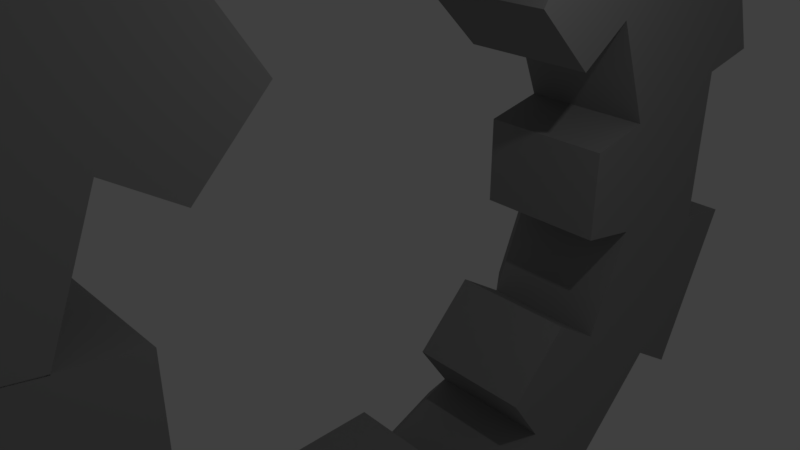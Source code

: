 # Source: brickRing13.blend  (saved by Blender 2.79.0; exported with 4.5.12 LTS)
import bpy
from mathutils import Matrix  # noqa: F401  (used for matrix-valued properties, if any)

bpy.ops.wm.read_factory_settings(use_empty=True)
scene = bpy.context.scene
scene.name = 'Scene'

# ---- collections
col_collection_1 = bpy.data.collections.new('Collection 1'); scene.collection.children.link(col_collection_1)

# ---- materials (node trees are filled in below, after node groups)
mat_material = bpy.data.materials.new('Material')
mat_material.alpha_threshold = 0.0
mat_material.use_transparent_shadow = False
mat_material.diffuse_color = (0.3185, 0.3185, 0.3185, 1.0)
mat_material.roughness = 0.5
mat_material.line_color = (0.0, 0.0, 0.0, 1.0)
mat_material_001 = bpy.data.materials.new('Material.001')
mat_material_001.alpha_threshold = 0.0
mat_material_001.use_transparent_shadow = False
mat_material_001.diffuse_color = (0.1319, 0.06885, 0.8, 1.0)
mat_material_001.roughness = 0.5
mat_material_002 = bpy.data.materials.new('Material.002')
mat_material_002.alpha_threshold = 0.0
mat_material_002.use_transparent_shadow = False
mat_material_002.roughness = 0.5

# ---- material node trees

# ---- world
world_world = bpy.data.worlds.new('World'); scene.world = world_world
world_world.color = (0.05088, 0.05088, 0.05088)
world_world.use_sun_shadow = False
world_world.sun_shadow_jitter_overblur = 0.0
world_world.cycles.sampling_method = 'MANUAL'

# ---- cameras
cam_camera = bpy.data.cameras.new('Camera')
cam_camera.clip_end = 100.0
cam_camera.lens = 35.0
cam_camera.sensor_width = 32.0
cam_camera.sensor_height = 18.0
cam_camera.ortho_scale = 7.314
cam_camera.dof.focus_distance = 0.0
cam_camera.dof.aperture_fstop = 128.0

# ---- lights
light_lamp = bpy.data.lights.new('Lamp', 'POINT')
light_lamp.transmission_factor = 0.0
light_lamp.cutoff_distance = 30.0
light_lamp.energy = 100.0
light_lamp.shadow_buffer_clip_start = 1.001
light_lamp.shadow_soft_size = 0.1
light_lamp.shadow_maximum_resolution = 0.006
light_lamp.use_absolute_resolution = True

# ---- meshes
me_cube = bpy.data.meshes.new('Cube')
me_cube.from_pydata([(0.7, 0.7, -1.2), (0.7, -0.7, -1.2), (-1.0, -1.0, -1.5), (-1.0, 1.0, -1.5), (1.3, 0.7, 1.2), (1.3, -0.7, 1.2), (-1.0, -1.0, 1.5), (-1.0, 1.0, 1.5), (1.3, 2.7, -0.2), (1.3, 1.3, -0.2), (-1.0, 1.0, -0.5), (-1.0, 3.0, -0.5), (0.7, 2.7, 2.2), (0.7, 1.3, 2.2), (-1.0, 1.0, 2.5), (-1.0, 3.0, 2.5), (1.3, 0.7, 0.3), (1.3, -0.7, 0.3), (1.3, 2.7, 0.7), (1.3, 1.3, 0.7), (0.7, 0.7, -0.3), (1.0, 1.0, 1.5), (0.7, -0.7, -0.3), (1.0, -1.0, 1.5), (1.0, 3.0, -0.5), (1.0, 1.0, -0.5), (0.7, 2.7, 1.3), (0.7, 1.3, 1.3), (1.0, 1.0, -1.5), (1.0, -1.0, -1.5), (1.0, 3.0, 1.0), (1.0, 3.0, 2.5), (1.0, 1.0, 1.0), (1.0, 1.0, 2.5), (1.0, 1.0, 0.0), (1.0, -1.0, 0.0)], [], [(28, 29, 2, 3), (21, 7, 6, 23), (16, 4, 5, 17), (29, 35, 23, 6, 2), (2, 6, 7, 3), (21, 34, 28, 3, 7), (24, 25, 10, 11), (31, 15, 14, 33), (26, 12, 13, 27), (25, 32, 33, 14, 10), (10, 14, 15, 11), (31, 30, 24, 11, 15), (8, 18, 19, 9), (0, 20, 22, 1), (4, 16, 34, 21), (17, 5, 23, 35), (5, 4, 21, 23), (8, 9, 25, 24), (18, 8, 24, 30), (9, 19, 32, 25), (19, 18, 30, 32), (16, 17, 35, 34), (0, 1, 29, 28), (12, 26, 30, 31), (27, 13, 33, 32), (13, 12, 31, 33), (20, 0, 28, 34), (1, 22, 35, 29), (26, 27, 32, 30), (22, 20, 34, 35)])
me_cube.polygons.foreach_set('material_index', [0, 0, 2, 0, 0, 0, 0, 0, 1, 0, 0, 0, 0, 1, 2, 2, 2, 0, 0, 0, 0, 2, 0, 0, 0, 0, 0, 0, 0, 0])
_uv = me_cube.uv_layers.new(name='UVMap')
_uv.uv.foreach_set('vector', [0.5005, 0.03696, 0.04279, 0.03696, 0.1191, 0.1497, 0.4807, 0.1497, 0.5005, 0.7235, 0.4807, 0.692, 0.1191, 0.692, 0.04279, 0.7235, 0.4329, 0.4437, 0.4329, 0.6583, 0.0992, 0.6583, 0.0992, 0.4437, 0.04279, 0.03696, 0.04279, 0.3802, 0.04279, 0.7235, 0.1191, 0.692, 0.1191, 0.1497, 0.1191, 0.1497, 0.1191, 0.692, 0.4807, 0.692, 0.4807, 0.1497, 0.5005, 0.7235, 0.5005, 0.3802, 0.5005, 0.03696, 0.4807, 0.1497, 0.4807, 0.692, 0.9582, 0.2658, 0.5005, 0.2658, 0.4807, 0.3305, 0.8422, 0.3305, 0.9582, 0.9524, 0.8422, 0.8727, 0.4807, 0.8727, 0.5005, 0.9524, 0.871, 0.6738, 0.871, 0.8718, 0.5629, 0.8718, 0.5629, 0.6738, 0.5005, 0.2658, 0.5005, 0.6091, 0.5005, 0.9524, 0.4807, 0.8727, 0.4807, 0.3305, 0.4807, 0.3305, 0.4807, 0.8727, 0.8422, 0.8727, 0.8422, 0.3305, 0.9582, 0.9524, 0.9582, 0.6091, 0.9582, 0.2658, 0.8422, 0.3305, 0.8422, 0.8727, 0.9097, 0.3245, 0.9097, 0.5391, 0.5759, 0.5391, 0.5759, 0.3245, 0.4309, 0.1236, 0.4309, 0.3216, 0.1228, 0.3216, 0.1228, 0.1236, 0.4329, 0.6583, 0.4329, 0.4437, 0.5005, 0.3802, 0.5005, 0.7235, 0.0992, 0.4437, 0.0992, 0.6583, 0.04279, 0.7235, 0.04279, 0.3802, 0.0992, 0.6583, 0.4329, 0.6583, 0.5005, 0.7235, 0.04279, 0.7235, 0.9097, 0.3245, 0.5759, 0.3245, 0.5005, 0.2658, 0.9582, 0.2658, 0.9097, 0.5391, 0.9097, 0.3245, 0.9582, 0.2658, 0.9582, 0.6091, 0.5759, 0.3245, 0.5759, 0.5391, 0.5005, 0.6091, 0.5005, 0.2658, 0.5759, 0.5391, 0.9097, 0.5391, 0.9582, 0.6091, 0.5005, 0.6091, 0.4329, 0.4437, 0.0992, 0.4437, 0.04279, 0.3802, 0.5005, 0.3802, 0.4309, 0.1236, 0.1228, 0.1236, 0.04279, 0.03696, 0.5005, 0.03696, 0.871, 0.8718, 0.871, 0.6738, 0.9582, 0.6091, 0.9582, 0.9524, 0.5629, 0.6738, 0.5629, 0.8718, 0.5005, 0.9524, 0.5005, 0.6091, 0.5629, 0.8718, 0.871, 0.8718, 0.9582, 0.9524, 0.5005, 0.9524, 0.4309, 0.3216, 0.4309, 0.1236, 0.5005, 0.03696, 0.5005, 0.3802, 0.1228, 0.1236, 0.1228, 0.3216, 0.04279, 0.3802, 0.04279, 0.03696, 0.871, 0.6738, 0.5629, 0.6738, 0.5005, 0.6091, 0.9582, 0.6091, 0.1228, 0.3216, 0.4309, 0.3216, 0.5005, 0.3802, 0.04279, 0.3802])
me_cube.materials.append(mat_material)
me_cube.materials.append(mat_material_001)
me_cube.materials.append(mat_material_002)
me_cube.use_remesh_preserve_volume = False
me_cube.use_remesh_preserve_attributes = False
me_cube.use_mirror_vertex_groups = False
me_cube.update()

# ---- curves / text
cu_beziercircle = bpy.data.curves.new('BezierCircle', 'CURVE')
cu_beziercircle.dimensions = '3D'
_sp = cu_beziercircle.splines.new('BEZIER'); _sp.bezier_points.add(3)
_sp.bezier_points.foreach_set('co', [-1.0, 0.0, 0.0, 0.0, 1.0, 0.0, 1.0, 0.0, 0.0, 0.0, -1.0, 0.0])
_sp.bezier_points.foreach_set('handle_left', [-1.0, -0.5521, 0.0, -0.5521, 1.0, 0.0, 1.0, 0.5521, 0.0, 0.5521, -1.0, 0.0])
_sp.bezier_points.foreach_set('handle_right', [-1.0, 0.5521, 0.0, 0.5521, 1.0, 0.0, 1.0, -0.5521, 0.0, -0.5521, -1.0, 0.0])
for _p, _l, _r in zip(_sp.bezier_points, ['AUTO', 'AUTO', 'AUTO', 'AUTO'], ['AUTO', 'AUTO', 'AUTO', 'AUTO']): _p.handle_left_type = _l; _p.handle_right_type = _r
_sp.order_u = 0
_sp.order_v = 0
_sp.use_cyclic_u = True
cu_beziercircle.use_path = True
cu_beziercircle.use_path_clamp = True
cu_beziercircle.bevel_resolution = 0
cu_beziercircle.fill_mode = 'HALF'

# ---- objects
ob_beziercircle = bpy.data.objects.new('BezierCircle', cu_beziercircle)
ob_cube = bpy.data.objects.new('Cube', me_cube)
ob_lamp = bpy.data.objects.new('Lamp', light_lamp)
ob_camera = bpy.data.objects.new('Camera', cam_camera)

# ---- transforms, parenting, visibility, modifiers, constraints
ob_beziercircle.location = (0.0, 0.0, 0.0)
ob_beziercircle.rotation_euler = (-0.0, 1.571, 0.0)
ob_beziercircle.scale = (5.09, 5.09, 1.0)
ob_beziercircle.lineart.crease_threshold = 0.0
ob_cube.location = (0.0, 0.0, 0.0)
ob_cube.lock_rotations_4d = False
ob_cube.empty_display_type = 'ARROWS'
ob_cube.lineart.crease_threshold = 0.0
_m = ob_cube.modifiers.new('Array', 'ARRAY')
_m.count = 8
_m.constant_offset_displace = (0.0, 0.0, 0.0)
_m.relative_offset_displace = (0.0, 1.0, 0.0)
_m = ob_cube.modifiers.new('Curve', 'CURVE')
_m.object = ob_beziercircle
_m.deform_axis = 'NEG_Y'
ob_lamp.location = (4.076, 1.005, 5.904)
ob_lamp.rotation_euler = (0.6503, 0.05522, 1.866)
ob_lamp.lock_rotations_4d = False
ob_lamp.empty_display_type = 'ARROWS'
ob_lamp.color = (0.0, 0.0, 0.0, 0.0)
ob_lamp.lineart.crease_threshold = 0.0
ob_camera.location = (7.481, -6.508, 5.344)
ob_camera.rotation_euler = (1.109, 0.0, 0.8149)
ob_camera.lock_rotations_4d = False
ob_camera.empty_display_type = 'ARROWS'
ob_camera.color = (0.0, 0.0, 0.0, 0.0)
ob_camera.display_type = 'WIRE'
ob_camera.lineart.crease_threshold = 0.0

# ---- collection membership
col_collection_1.objects.link(ob_beziercircle)
col_collection_1.objects.link(ob_cube)
col_collection_1.objects.link(ob_lamp)
col_collection_1.objects.link(ob_camera)

# ---- scene / render settings (as saved in the file)
scene.camera = ob_camera
scene.frame_start = 1; scene.frame_end = 250; scene.frame_set(1)
scene.render.engine = 'BLENDER_EEVEE_NEXT'
scene.render.resolution_percentage = 50
scene.render.dither_intensity = 0.0
scene.cycles.use_denoising = False
scene.cycles.samples = 128
scene.cycles.sampling_pattern = 'TABULATED_SOBOL'
scene.cycles.use_adaptive_sampling = False
scene.cycles.use_light_tree = False
scene.cycles.blur_glossy = 0.0
scene.cycles.sample_clamp_indirect = 0.0
scene.view_settings.view_transform = 'Standard'
bpy.context.view_layer.update()
